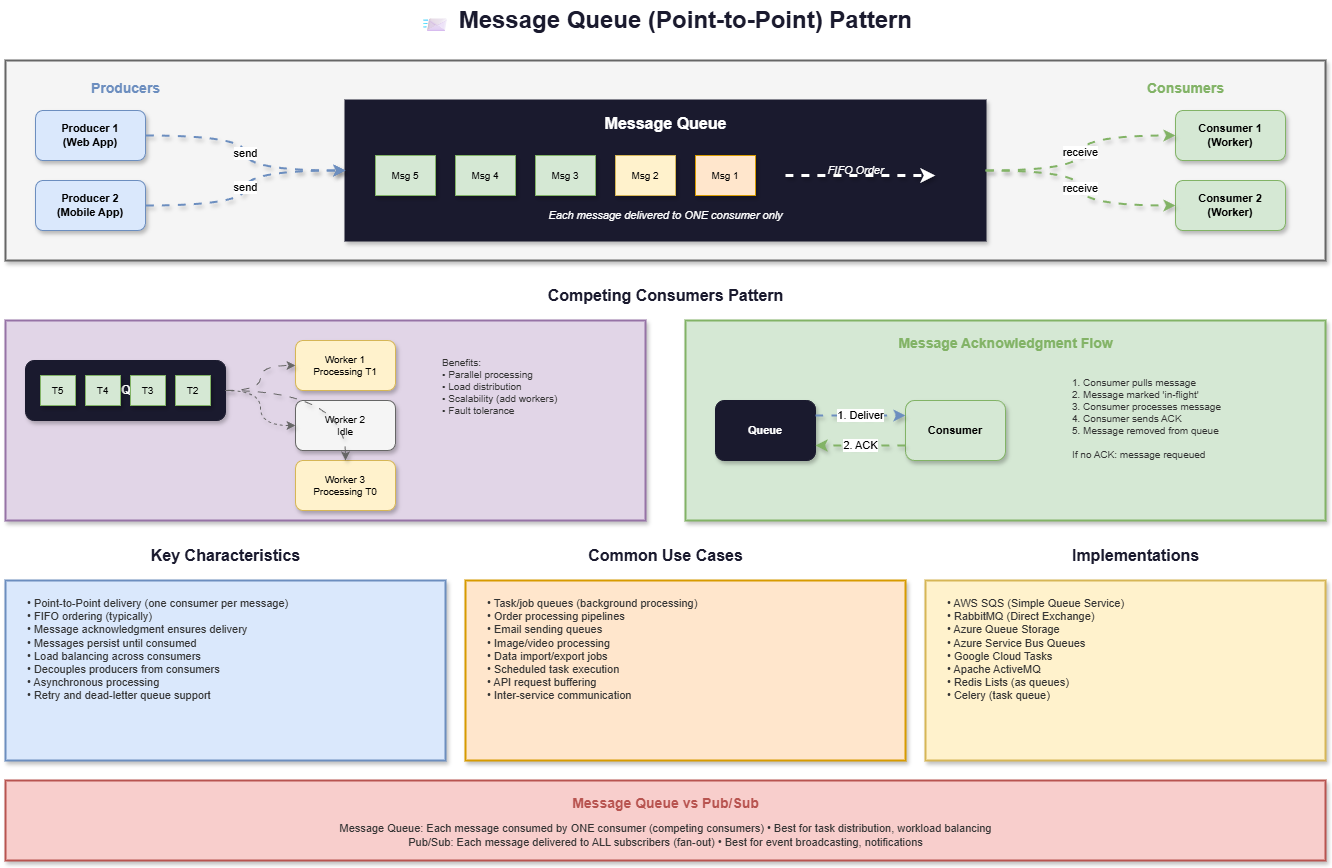

The diagram above was exported from draw.io. Its source (the exported page's mxGraphModel, read from the mxfile embedded in the PNG):
<mxGraphModel dx="1142" dy="466" grid="1" gridSize="10" guides="1" tooltips="1" connect="1" arrows="1" fold="1" page="1" pageScale="1" pageWidth="1400" pageHeight="900" math="0" shadow="0">
  <root>
    <mxCell id="0" />
    <mxCell id="1" parent="0" />
    <mxCell id="title" value="📨 Message Queue (Point-to-Point) Pattern" style="text;html=1;strokeColor=none;fillColor=none;align=center;verticalAlign=middle;fontSize=24;fontStyle=1;fontColor=#1a1a2e;" parent="1" vertex="1">
      <mxGeometry x="430" y="20" width="540" height="40" as="geometry" />
    </mxCell>
    <mxCell id="overview-box" value="" style="rounded=0;whiteSpace=wrap;html=1;fillColor=#f5f5f5;strokeColor=#666666;strokeWidth=2;shadow=1;" parent="1" vertex="1">
      <mxGeometry x="40" y="80" width="1320" height="200" as="geometry" />
    </mxCell>
    <mxCell id="prod-label" value="Producers" style="text;html=1;strokeColor=none;fillColor=none;align=center;verticalAlign=middle;fontSize=14;fontStyle=1;fontColor=#6c8ebf;" parent="1" vertex="1">
      <mxGeometry x="110" y="95" width="100" height="25" as="geometry" />
    </mxCell>
    <mxCell id="prod1" value="Producer 1&#10;(Web App)" style="rounded=1;whiteSpace=wrap;html=1;fillColor=#dae8fc;strokeColor=#6c8ebf;fontSize=11;fontStyle=1;shadow=1;" parent="1" vertex="1">
      <mxGeometry x="70" y="130" width="110" height="50" as="geometry" />
    </mxCell>
    <mxCell id="prod2" value="Producer 2&#10;(Mobile App)" style="rounded=1;whiteSpace=wrap;html=1;fillColor=#dae8fc;strokeColor=#6c8ebf;fontSize=11;fontStyle=1;shadow=1;" parent="1" vertex="1">
      <mxGeometry x="70" y="200" width="110" height="50" as="geometry" />
    </mxCell>
    <mxCell id="queue-box" value="" style="rounded=0;whiteSpace=wrap;html=1;fillColor=#1a1a2e;strokeColor=#1a1a2e;strokeWidth=2;shadow=1;" parent="1" vertex="1">
      <mxGeometry x="380" y="120" width="640" height="140" as="geometry" />
    </mxCell>
    <mxCell id="queue-title" value="Message Queue" style="text;html=1;strokeColor=none;fillColor=none;align=center;verticalAlign=middle;fontSize=16;fontStyle=1;fontColor=#ffffff;" parent="1" vertex="1">
      <mxGeometry x="620" y="130" width="160" height="25" as="geometry" />
    </mxCell>
    <mxCell id="msg1" value="Msg 5" style="rounded=0;whiteSpace=wrap;html=1;fillColor=#d5e8d4;strokeColor=#82b366;fontSize=10;shadow=1;" parent="1" vertex="1">
      <mxGeometry x="410" y="175" width="60" height="40" as="geometry" />
    </mxCell>
    <mxCell id="msg2" value="Msg 4" style="rounded=0;whiteSpace=wrap;html=1;fillColor=#d5e8d4;strokeColor=#82b366;fontSize=10;shadow=1;" parent="1" vertex="1">
      <mxGeometry x="490" y="175" width="60" height="40" as="geometry" />
    </mxCell>
    <mxCell id="msg3" value="Msg 3" style="rounded=0;whiteSpace=wrap;html=1;fillColor=#d5e8d4;strokeColor=#82b366;fontSize=10;shadow=1;" parent="1" vertex="1">
      <mxGeometry x="570" y="175" width="60" height="40" as="geometry" />
    </mxCell>
    <mxCell id="msg4" value="Msg 2" style="rounded=0;whiteSpace=wrap;html=1;fillColor=#fff2cc;strokeColor=#d6b656;fontSize=10;shadow=1;" parent="1" vertex="1">
      <mxGeometry x="650" y="175" width="60" height="40" as="geometry" />
    </mxCell>
    <mxCell id="msg5" value="Msg 1" style="rounded=0;whiteSpace=wrap;html=1;fillColor=#ffe6cc;strokeColor=#d79b00;fontSize=10;shadow=1;" parent="1" vertex="1">
      <mxGeometry x="730" y="175" width="60" height="40" as="geometry" />
    </mxCell>
    <mxCell id="queue-arrow" value="" style="endArrow=classic;html=1;strokeWidth=3;strokeColor=#ffffff;shadow=1;curved=1;flowAnimation=1;jumpStyle=arc" parent="1" edge="1">
      <mxGeometry width="50" height="50" relative="1" as="geometry">
        <mxPoint x="820" y="195" as="sourcePoint" />
        <mxPoint x="970" y="195" as="targetPoint" />
      </mxGeometry>
    </mxCell>
    <mxCell id="fifo-label" value="FIFO Order" style="text;html=1;strokeColor=none;fillColor=none;align=center;verticalAlign=middle;fontSize=11;fontColor=#ffffff;fontStyle=2;" parent="1" vertex="1">
      <mxGeometry x="850" y="180" width="80" height="20" as="geometry" />
    </mxCell>
    <mxCell id="queue-note" value="Each message delivered to ONE consumer only" style="text;html=1;strokeColor=none;fillColor=none;align=center;verticalAlign=middle;fontSize=11;fontColor=#ffffff;fontStyle=2;" parent="1" vertex="1">
      <mxGeometry x="520" y="225" width="360" height="20" as="geometry" />
    </mxCell>
    <mxCell id="cons-label" value="Consumers" style="text;html=1;strokeColor=none;fillColor=none;align=center;verticalAlign=middle;fontSize=14;fontStyle=1;fontColor=#82b366;" parent="1" vertex="1">
      <mxGeometry x="1170" y="95" width="100" height="25" as="geometry" />
    </mxCell>
    <mxCell id="cons1" value="Consumer 1&#10;(Worker)" style="rounded=1;whiteSpace=wrap;html=1;fillColor=#d5e8d4;strokeColor=#82b366;fontSize=11;fontStyle=1;shadow=1;" parent="1" vertex="1">
      <mxGeometry x="1210" y="130" width="110" height="50" as="geometry" />
    </mxCell>
    <mxCell id="cons2" value="Consumer 2&#10;(Worker)" style="rounded=1;whiteSpace=wrap;html=1;fillColor=#d5e8d4;strokeColor=#82b366;fontSize=11;fontStyle=1;shadow=1;" parent="1" vertex="1">
      <mxGeometry x="1210" y="200" width="110" height="50" as="geometry" />
    </mxCell>
    <mxCell id="arr-p1" value="send" style="edgeStyle=orthogonalEdgeStyle;rounded=0;orthogonalLoop=1;jettySize=auto;html=1;strokeColor=#6c8ebf;strokeWidth=2;endArrow=classic;shadow=1;curved=1;flowAnimation=1;jumpStyle=arc" parent="1" source="prod1" target="queue-box" edge="1">
      <mxGeometry relative="1" as="geometry" />
    </mxCell>
    <mxCell id="arr-p2" value="send" style="edgeStyle=orthogonalEdgeStyle;rounded=0;orthogonalLoop=1;jettySize=auto;html=1;strokeColor=#6c8ebf;strokeWidth=2;endArrow=classic;shadow=1;curved=1;flowAnimation=1;jumpStyle=arc" parent="1" source="prod2" target="queue-box" edge="1">
      <mxGeometry relative="1" as="geometry" />
    </mxCell>
    <mxCell id="arr-c1" value="receive" style="edgeStyle=orthogonalEdgeStyle;rounded=0;orthogonalLoop=1;jettySize=auto;html=1;strokeColor=#82b366;strokeWidth=2;endArrow=classic;shadow=1;curved=1;flowAnimation=1;jumpStyle=arc" parent="1" source="queue-box" target="cons1" edge="1">
      <mxGeometry relative="1" as="geometry" />
    </mxCell>
    <mxCell id="arr-c2" value="receive" style="edgeStyle=orthogonalEdgeStyle;rounded=0;orthogonalLoop=1;jettySize=auto;html=1;strokeColor=#82b366;strokeWidth=2;endArrow=classic;shadow=1;curved=1;flowAnimation=1;jumpStyle=arc" parent="1" source="queue-box" target="cons2" edge="1">
      <mxGeometry relative="1" as="geometry" />
    </mxCell>
    <mxCell id="compete-title" value="Competing Consumers Pattern" style="text;html=1;strokeColor=none;fillColor=none;align=center;verticalAlign=middle;fontSize=16;fontStyle=1;fontColor=#1a1a2e;" parent="1" vertex="1">
      <mxGeometry x="540" y="300" width="320" height="30" as="geometry" />
    </mxCell>
    <mxCell id="compete-box" value="" style="rounded=0;whiteSpace=wrap;html=1;fillColor=#e1d5e7;strokeColor=#9673a6;strokeWidth=2;shadow=1;" parent="1" vertex="1">
      <mxGeometry x="40" y="340" width="640" height="200" as="geometry" />
    </mxCell>
    <mxCell id="compete-queue" value="Task Queue" style="rounded=1;whiteSpace=wrap;html=1;fillColor=#1a1a2e;strokeColor=#1a1a2e;fontSize=12;fontColor=#ffffff;fontStyle=1;shadow=1;" parent="1" vertex="1">
      <mxGeometry x="60" y="380" width="200" height="60" as="geometry" />
    </mxCell>
    <mxCell id="compete-msg1" value="T5" style="rounded=0;whiteSpace=wrap;html=1;fillColor=#d5e8d4;strokeColor=#82b366;fontSize=10;shadow=1;" parent="1" vertex="1">
      <mxGeometry x="75" y="395" width="35" height="30" as="geometry" />
    </mxCell>
    <mxCell id="compete-msg2" value="T4" style="rounded=0;whiteSpace=wrap;html=1;fillColor=#d5e8d4;strokeColor=#82b366;fontSize=10;shadow=1;" parent="1" vertex="1">
      <mxGeometry x="120" y="395" width="35" height="30" as="geometry" />
    </mxCell>
    <mxCell id="compete-msg3" value="T3" style="rounded=0;whiteSpace=wrap;html=1;fillColor=#d5e8d4;strokeColor=#82b366;fontSize=10;shadow=1;" parent="1" vertex="1">
      <mxGeometry x="165" y="395" width="35" height="30" as="geometry" />
    </mxCell>
    <mxCell id="compete-msg4" value="T2" style="rounded=0;whiteSpace=wrap;html=1;fillColor=#d5e8d4;strokeColor=#82b366;fontSize=10;shadow=1;" parent="1" vertex="1">
      <mxGeometry x="210" y="395" width="35" height="30" as="geometry" />
    </mxCell>
    <mxCell id="worker1" value="Worker 1&#10;Processing T1" style="rounded=1;whiteSpace=wrap;html=1;fillColor=#fff2cc;strokeColor=#d6b656;fontSize=10;shadow=1;" parent="1" vertex="1">
      <mxGeometry x="330" y="360" width="100" height="50" as="geometry" />
    </mxCell>
    <mxCell id="worker2" value="Worker 2&#10;Idle" style="rounded=1;whiteSpace=wrap;html=1;fillColor=#f5f5f5;strokeColor=#666666;fontSize=10;shadow=1;" parent="1" vertex="1">
      <mxGeometry x="330" y="420" width="100" height="50" as="geometry" />
    </mxCell>
    <mxCell id="worker3" value="Worker 3&#10;Processing T0" style="rounded=1;whiteSpace=wrap;html=1;fillColor=#fff2cc;strokeColor=#d6b656;fontSize=10;shadow=1;" parent="1" vertex="1">
      <mxGeometry x="330" y="480" width="100" height="50" as="geometry" />
    </mxCell>
    <mxCell id="compete-benefit" value="Benefits:&#10;• Parallel processing&#10;• Load distribution&#10;• Scalability (add workers)&#10;• Fault tolerance" style="text;html=1;strokeColor=none;fillColor=none;align=left;verticalAlign=top;fontSize=10;fontColor=#333333;spacingLeft=5;" parent="1" vertex="1">
      <mxGeometry x="470" y="370" width="190" height="80" as="geometry" />
    </mxCell>
    <mxCell id="compete-arrow1" style="edgeStyle=orthogonalEdgeStyle;rounded=0;orthogonalLoop=1;jettySize=auto;html=1;strokeColor=#666666;strokeWidth=1;endArrow=classic;shadow=1;curved=1;flowAnimation=1;jumpStyle=arc" parent="1" source="compete-queue" target="worker1" edge="1">
      <mxGeometry relative="1" as="geometry" />
    </mxCell>
    <mxCell id="compete-arrow2" style="edgeStyle=orthogonalEdgeStyle;rounded=0;orthogonalLoop=1;jettySize=auto;html=1;strokeColor=#666666;strokeWidth=1;endArrow=classic;dashed=1;shadow=1;curved=1;flowAnimation=1;jumpStyle=arc" parent="1" source="compete-queue" target="worker2" edge="1">
      <mxGeometry relative="1" as="geometry" />
    </mxCell>
    <mxCell id="compete-arrow3" style="edgeStyle=orthogonalEdgeStyle;rounded=0;orthogonalLoop=1;jettySize=auto;html=1;strokeColor=#666666;strokeWidth=1;endArrow=classic;shadow=1;curved=1;flowAnimation=1;jumpStyle=arc" parent="1" source="compete-queue" target="worker3" edge="1">
      <mxGeometry relative="1" as="geometry" />
    </mxCell>
    <mxCell id="ack-box" value="" style="rounded=0;whiteSpace=wrap;html=1;fillColor=#d5e8d4;strokeColor=#82b366;strokeWidth=2;shadow=1;" parent="1" vertex="1">
      <mxGeometry x="720" y="340" width="640" height="200" as="geometry" />
    </mxCell>
    <mxCell id="ack-title" value="Message Acknowledgment Flow" style="text;html=1;strokeColor=none;fillColor=none;align=center;verticalAlign=middle;fontSize=14;fontStyle=1;fontColor=#82b366;" parent="1" vertex="1">
      <mxGeometry x="910" y="350" width="260" height="25" as="geometry" />
    </mxCell>
    <mxCell id="ack-queue" value="Queue" style="rounded=1;whiteSpace=wrap;html=1;fillColor=#1a1a2e;strokeColor=#1a1a2e;fontSize=11;fontColor=#ffffff;fontStyle=1;shadow=1;" parent="1" vertex="1">
      <mxGeometry x="750" y="420" width="100" height="60" as="geometry" />
    </mxCell>
    <mxCell id="ack-consumer" value="Consumer" style="rounded=1;whiteSpace=wrap;html=1;fillColor=#d5e8d4;strokeColor=#82b366;fontSize=11;fontStyle=1;shadow=1;" parent="1" vertex="1">
      <mxGeometry x="940" y="420" width="100" height="60" as="geometry" />
    </mxCell>
    <mxCell id="ack-steps" value="1. Consumer pulls message&#10;2. Message marked 'in-flight'&#10;3. Consumer processes message&#10;4. Consumer sends ACK&#10;5. Message removed from queue&#10;&#10;If no ACK: message requeued" style="text;html=1;strokeColor=none;fillColor=none;align=left;verticalAlign=top;fontSize=10;fontColor=#333333;spacingLeft=5;" parent="1" vertex="1">
      <mxGeometry x="1100" y="390" width="240" height="110" as="geometry" />
    </mxCell>
    <mxCell id="ack-arr1" value="1. Deliver" style="edgeStyle=orthogonalEdgeStyle;rounded=0;orthogonalLoop=1;jettySize=auto;html=1;strokeColor=#6c8ebf;strokeWidth=2;endArrow=classic;shadow=1;curved=1;flowAnimation=1;jumpStyle=arc" parent="1" source="ack-queue" target="ack-consumer" edge="1">
      <mxGeometry relative="1" as="geometry">
        <Array as="points">
          <mxPoint x="880" y="435" />
          <mxPoint x="880" y="435" />
        </Array>
      </mxGeometry>
    </mxCell>
    <mxCell id="ack-arr2" value="2. ACK" style="edgeStyle=orthogonalEdgeStyle;rounded=0;orthogonalLoop=1;jettySize=auto;html=1;strokeColor=#82b366;strokeWidth=2;endArrow=classic;shadow=1;curved=1;flowAnimation=1;jumpStyle=arc" parent="1" source="ack-consumer" target="ack-queue" edge="1">
      <mxGeometry relative="1" as="geometry">
        <Array as="points">
          <mxPoint x="880" y="465" />
          <mxPoint x="880" y="465" />
        </Array>
      </mxGeometry>
    </mxCell>
    <mxCell id="char-title" value="Key Characteristics" style="text;html=1;strokeColor=none;fillColor=none;align=center;verticalAlign=middle;fontSize=16;fontStyle=1;fontColor=#1a1a2e;" parent="1" vertex="1">
      <mxGeometry x="160" y="560" width="200" height="30" as="geometry" />
    </mxCell>
    <mxCell id="char-box" value="" style="rounded=0;whiteSpace=wrap;html=1;fillColor=#dae8fc;strokeColor=#6c8ebf;strokeWidth=2;shadow=1;" parent="1" vertex="1">
      <mxGeometry x="40" y="600" width="440" height="180" as="geometry" />
    </mxCell>
    <mxCell id="char-list" value="• Point-to-Point delivery (one consumer per message)&#10;• FIFO ordering (typically)&#10;• Message acknowledgment ensures delivery&#10;• Messages persist until consumed&#10;• Load balancing across consumers&#10;• Decouples producers from consumers&#10;• Asynchronous processing&#10;• Retry and dead-letter queue support" style="text;html=1;strokeColor=none;fillColor=none;align=left;verticalAlign=top;fontSize=11;fontColor=#333333;spacingLeft=10;" parent="1" vertex="1">
      <mxGeometry x="50" y="610" width="420" height="160" as="geometry" />
    </mxCell>
    <mxCell id="use-title" value="Common Use Cases" style="text;html=1;strokeColor=none;fillColor=none;align=center;verticalAlign=middle;fontSize=16;fontStyle=1;fontColor=#1a1a2e;" parent="1" vertex="1">
      <mxGeometry x="600" y="560" width="200" height="30" as="geometry" />
    </mxCell>
    <mxCell id="use-box" value="" style="rounded=0;whiteSpace=wrap;html=1;fillColor=#ffe6cc;strokeColor=#d79b00;strokeWidth=2;shadow=1;" parent="1" vertex="1">
      <mxGeometry x="500" y="600" width="440" height="180" as="geometry" />
    </mxCell>
    <mxCell id="use-list" value="• Task/job queues (background processing)&#10;• Order processing pipelines&#10;• Email sending queues&#10;• Image/video processing&#10;• Data import/export jobs&#10;• Scheduled task execution&#10;• API request buffering&#10;• Inter-service communication" style="text;html=1;strokeColor=none;fillColor=none;align=left;verticalAlign=top;fontSize=11;fontColor=#333333;spacingLeft=10;" parent="1" vertex="1">
      <mxGeometry x="510" y="610" width="420" height="160" as="geometry" />
    </mxCell>
    <mxCell id="impl-title" value="Implementations" style="text;html=1;strokeColor=none;fillColor=none;align=center;verticalAlign=middle;fontSize=16;fontStyle=1;fontColor=#1a1a2e;" parent="1" vertex="1">
      <mxGeometry x="1070" y="560" width="200" height="30" as="geometry" />
    </mxCell>
    <mxCell id="impl-box" value="" style="rounded=0;whiteSpace=wrap;html=1;fillColor=#fff2cc;strokeColor=#d6b656;strokeWidth=2;shadow=1;" parent="1" vertex="1">
      <mxGeometry x="960" y="600" width="400" height="180" as="geometry" />
    </mxCell>
    <mxCell id="impl-list" value="• AWS SQS (Simple Queue Service)&#10;• RabbitMQ (Direct Exchange)&#10;• Azure Queue Storage&#10;• Azure Service Bus Queues&#10;• Google Cloud Tasks&#10;• Apache ActiveMQ&#10;• Redis Lists (as queues)&#10;• Celery (task queue)" style="text;html=1;strokeColor=none;fillColor=none;align=left;verticalAlign=top;fontSize=11;fontColor=#333333;spacingLeft=10;" parent="1" vertex="1">
      <mxGeometry x="970" y="610" width="380" height="160" as="geometry" />
    </mxCell>
    <mxCell id="vs-box" value="" style="rounded=0;whiteSpace=wrap;html=1;fillColor=#f8cecc;strokeColor=#b85450;strokeWidth=2;shadow=1;" parent="1" vertex="1">
      <mxGeometry x="40" y="800" width="1320" height="80" as="geometry" />
    </mxCell>
    <mxCell id="vs-title" value="Message Queue vs Pub/Sub" style="text;html=1;strokeColor=none;fillColor=none;align=center;verticalAlign=middle;fontSize=14;fontStyle=1;fontColor=#b85450;" parent="1" vertex="1">
      <mxGeometry x="580" y="810" width="240" height="25" as="geometry" />
    </mxCell>
    <mxCell id="vs-text" value="Message Queue: Each message consumed by ONE consumer (competing consumers) • Best for task distribution, workload balancing&#10;Pub/Sub: Each message delivered to ALL subscribers (fan-out) • Best for event broadcasting, notifications" style="text;html=1;strokeColor=none;fillColor=none;align=center;verticalAlign=middle;fontSize=11;fontColor=#333333;" parent="1" vertex="1">
      <mxGeometry x="60" y="835" width="1280" height="40" as="geometry" />
    </mxCell>
  </root>
</mxGraphModel>